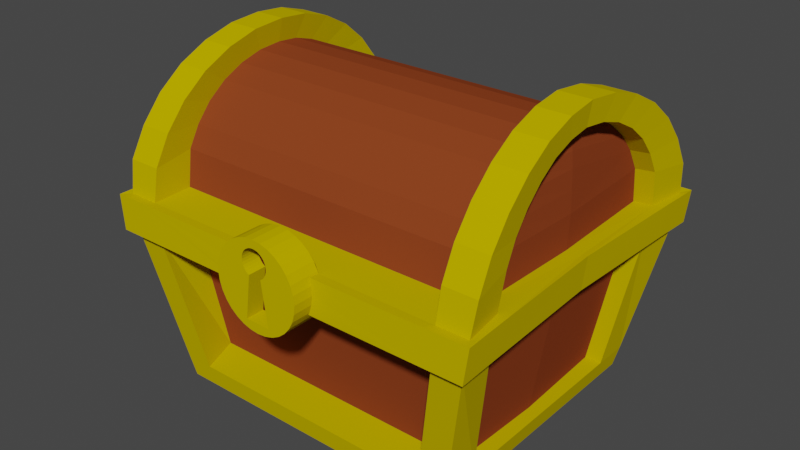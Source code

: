 # Source: Chest.blend  (saved by Blender 2.92.15; exported with 4.5.12 LTS)
import bpy
from mathutils import Matrix  # noqa: F401  (used for matrix-valued properties, if any)

bpy.ops.wm.read_factory_settings(use_empty=True)
scene = bpy.context.scene
scene.name = 'Scene'

# ---- collections
col_collection = bpy.data.collections.new('Collection'); scene.collection.children.link(col_collection)

# ---- images (referenced by path relative to the original .blend; pixels are not part of the script)
import os
ASSET_DIR = os.environ.get("B2B_ASSET_DIR", "")  # directory of the original .blend (textures are referenced by path, not embedded)
HERE = os.path.dirname(os.path.abspath(__file__))  # packed textures are extracted next to this script under _unpacked/

def load_image(name, relpath, width, height, colorspace="sRGB"):
    """Load a texture the original file referenced (path relative to the .blend, or extracted next to this script)."""
    p = next((c for c in (os.path.join(HERE, relpath), os.path.join(ASSET_DIR, relpath)) if relpath and os.path.exists(c)), "")
    if p:
        img = bpy.data.images.load(p, check_existing=True)
        img.name = name
    else:  # same state as the original file: an image datablock whose file is absent (Cycles renders it pink)
        img = bpy.data.images.new(name, width, height)
        img.source = "FILE"
        img.filepath = "//" + (relpath or name)
    img.colorspace_settings.name = colorspace
    return img
img_chest3 = load_image('Chest3', 'Chest3.png', 1024, 1024, 'sRGB')
img_chest2 = load_image('Chest2', 'Chest2.png', 1024, 1024, 'sRGB')
img_chest = load_image('Chest', 'Chest.png', 1024, 1024, 'sRGB')

# ---- materials (node trees are filled in below, after node groups)
mat_main = bpy.data.materials.new('Main')
mat_bonus = bpy.data.materials.new('Bonus')
mat_extrabonus = bpy.data.materials.new('ExtraBonus')

# ---- material node trees
mat_main.use_nodes = True; mat_main.node_tree.nodes.clear()
_N = mat_main.node_tree.nodes; _L = mat_main.node_tree.links
n0 = _N.new('ShaderNodeBsdfPrincipled'); n0.name = 'Principled BSDF'; n0.location = (10, 300)
n0.distribution = 'GGX'
n0.subsurface_method = 'BURLEY'
n0.inputs[0].default_value = (0.2524, 0.05137, 0.01492, 1.0)
n0.inputs[2].default_value = 0.0
n0.inputs[3].default_value = 1.45
n0.inputs[13].default_value = 0.0
n0.inputs[27].default_value = (0.0, 0.0, 0.0, 1.0)
n0.inputs[28].default_value = 1.0
n1 = _N.new('ShaderNodeOutputMaterial'); n1.name = 'Material Output'; n1.location = (300, 300)
n2 = _N.new('ShaderNodeTexImage'); n2.name = 'Image Texture'; n2.location = (630, 272)
n2.image = img_chest3
_L.new(n0.outputs[0], n1.inputs[0])
n1.is_active_output = True
mat_bonus.use_nodes = True; mat_bonus.node_tree.nodes.clear()
_N = mat_bonus.node_tree.nodes; _L = mat_bonus.node_tree.links
n0 = _N.new('ShaderNodeBsdfPrincipled'); n0.name = 'Principled BSDF'; n0.location = (10, 300)
n0.distribution = 'GGX'
n0.subsurface_method = 'BURLEY'
n0.inputs[0].default_value = (0.5778, 0.4372, 0.0, 1.0)
n0.inputs[2].default_value = 0.0
n0.inputs[3].default_value = 1.45
n0.inputs[13].default_value = 0.0
n0.inputs[27].default_value = (0.0, 0.0, 0.0, 1.0)
n0.inputs[28].default_value = 1.0
n1 = _N.new('ShaderNodeOutputMaterial'); n1.name = 'Material Output'; n1.location = (300, 300)
n2 = _N.new('ShaderNodeTexImage'); n2.name = 'Image Texture'; n2.location = (634, 122)
n2.image = img_chest2
_L.new(n0.outputs[0], n1.inputs[0])
n1.is_active_output = True
mat_extrabonus.use_nodes = True; mat_extrabonus.node_tree.nodes.clear()
_N = mat_extrabonus.node_tree.nodes; _L = mat_extrabonus.node_tree.links
n0 = _N.new('ShaderNodeBsdfPrincipled'); n0.name = 'Principled BSDF'; n0.location = (10, 300)
n0.distribution = 'GGX'
n0.subsurface_method = 'BURLEY'
n0.inputs[0].default_value = (0.09667, 0.01811, 0.00402, 1.0)
n0.inputs[2].default_value = 0.0
n0.inputs[3].default_value = 1.45
n0.inputs[13].default_value = 0.0
n0.inputs[27].default_value = (0.0, 0.0, 0.0, 1.0)
n0.inputs[28].default_value = 1.0
n1 = _N.new('ShaderNodeOutputMaterial'); n1.name = 'Material Output'; n1.location = (300, 300)
n2 = _N.new('ShaderNodeTexImage'); n2.name = 'Image Texture'; n2.location = (649, 139)
n2.image = img_chest
n2.projection = 'BOX'
n2.projection_blend = 1.0
_L.new(n0.outputs[0], n1.inputs[0])
n1.is_active_output = True

# ---- world
world_world = bpy.data.worlds.new('World'); scene.world = world_world
world_world.use_nodes = True; world_world.node_tree.nodes.clear()
_N = world_world.node_tree.nodes; _L = world_world.node_tree.links
n0 = _N.new('ShaderNodeOutputWorld'); n0.name = 'World Output'; n0.location = (300, 300)
n1 = _N.new('ShaderNodeBackground'); n1.name = 'Background'; n1.location = (10, 300)
n1.inputs[0].default_value = (0.05088, 0.05088, 0.05088, 1.0)
_L.new(n1.outputs[0], n0.inputs[0])
n0.is_active_output = True
world_world.color = (0.05088, 0.05088, 0.05088)
world_world.use_sun_shadow = False
world_world.sun_shadow_jitter_overblur = 0.0

# ---- meshes
me_cube_002 = bpy.data.meshes.new('Cube.002')
me_cube_002.from_pydata([(0.0, -1.42, 1.258), (0.02217, -1.42, 1.256), (0.04348, -1.42, 1.25), (0.06312, -1.42, 1.239), (0.08034, -1.42, 1.225), (0.09447, -1.42, 1.208), (0.105, -1.42, 1.188), (0.1114, -1.42, 1.167), (0.1136, -1.42, 1.145), (0.1114, -1.42, 1.123), (0.105, -1.42, 1.101), (0.09447, -1.42, 1.082), (0.08034, -1.42, 1.064), (0.06312, -1.42, 1.05), (-0.06312, -1.42, 1.05), (-0.08034, -1.42, 1.064), (-0.09447, -1.42, 1.082), (-0.105, -1.42, 1.101), (-0.1114, -1.42, 1.123), (-0.1136, -1.42, 1.145), (-0.1114, -1.42, 1.167), (-0.105, -1.42, 1.188), (-0.09447, -1.42, 1.208), (-0.08034, -1.42, 1.225), (-0.06312, -1.42, 1.239), (-0.04348, -1.42, 1.25), (-0.02217, -1.42, 1.256), (-0.1024, -1.42, 0.6879), (0.1024, -1.42, 0.6879), (0.0, -1.316, 1.327), (0.0, -1.569, 1.327), (0.07026, -1.316, 1.32), (0.07026, -1.569, 1.32), (0.1378, -1.316, 1.299), (0.1378, -1.569, 1.299), (0.2001, -1.316, 1.266), (0.2001, -1.569, 1.266), (0.2547, -1.316, 1.221), (0.2547, -1.569, 1.221), (0.2995, -1.316, 1.167), (0.2995, -1.569, 1.167), (0.3327, -1.316, 1.104), (0.3327, -1.569, 1.104), (0.3532, -1.569, 1.037), (0.3601, -1.569, 0.9664), (0.3532, -1.569, 0.8962), (0.3327, -1.569, 0.8286), (0.2995, -1.316, 0.7663), (0.2995, -1.569, 0.7663), (0.2547, -1.316, 0.7118), (0.2547, -1.569, 0.7118), (0.2001, -1.316, 0.667), (0.2001, -1.569, 0.667), (0.1378, -1.316, 0.6337), (0.1378, -1.569, 0.6337), (0.07026, -1.316, 0.6132), (0.07026, -1.569, 0.6132), (-1.174e-07, -1.316, 0.6063), (-1.174e-07, -1.569, 0.6063), (-0.07026, -1.316, 0.6132), (-0.07026, -1.569, 0.6132), (-0.1378, -1.316, 0.6337), (-0.1378, -1.569, 0.6337), (-0.2001, -1.316, 0.667), (-0.2001, -1.569, 0.667), (-0.2547, -1.316, 0.7118), (-0.2547, -1.569, 0.7118), (-0.2995, -1.316, 0.7663), (-0.2995, -1.569, 0.7663), (-0.3327, -1.569, 0.8286), (-0.3532, -1.569, 0.8962), (-0.3601, -1.569, 0.9664), (-0.3532, -1.569, 1.037), (-0.3327, -1.316, 1.104), (-0.3327, -1.569, 1.104), (-0.2995, -1.316, 1.167), (-0.2995, -1.569, 1.167), (-0.2547, -1.316, 1.221), (-0.2547, -1.569, 1.221), (-0.2001, -1.316, 1.266), (-0.2001, -1.569, 1.266), (-0.1378, -1.316, 1.299), (-0.1378, -1.569, 1.299), (-0.07026, -1.316, 1.32), (-0.07026, -1.569, 1.32), (0.1024, -1.569, 0.6879), (-0.1024, -1.569, 0.6879), (-0.105, -1.569, 1.188), (-0.09447, -1.569, 1.208), (0.04348, -1.569, 1.25), (0.02217, -1.569, 1.256), (-0.1114, -1.569, 1.167), (0.08034, -1.569, 1.225), (0.06312, -1.569, 1.05), (0.05341, -1.42, 1.045), (0.05341, -1.569, 1.045), (0.09447, -1.569, 1.208), (-0.05341, -1.42, 1.045), (-0.1136, -1.569, 1.145), (-0.04348, -1.569, 1.25), (-0.05341, -1.569, 1.045), (-0.06312, -1.569, 1.05), (0.1114, -1.569, 1.123), (0.08034, -1.569, 1.064), (0.105, -1.569, 1.101), (0.1136, -1.569, 1.145), (-0.08034, -1.569, 1.225), (-0.06312, -1.569, 1.239), (0.0, -1.569, 1.258), (0.1114, -1.569, 1.167), (0.06312, -1.569, 1.239), (0.105, -1.569, 1.188), (-0.105, -1.569, 1.101), (-0.09447, -1.569, 1.082), (-0.1114, -1.569, 1.123), (-0.08034, -1.569, 1.064), (0.09447, -1.569, 1.082), (-0.02217, -1.569, 1.256), (0.0, -1.42, 0.6879), (0.0, -1.569, 0.6879), (0.0, -1.42, 1.045), (-3.22e-08, -1.42, 1.05), (-2.683e-08, -1.42, 1.064), (-2.147e-08, -1.42, 1.082), (-1.073e-08, -1.42, 1.101), (-1.073e-08, -1.42, 1.123), (0.0, -1.42, 1.145), (1.073e-08, -1.42, 1.167), (3.22e-08, -1.42, 1.188), (4.293e-08, -1.42, 1.208), (5.367e-08, -1.42, 1.225), (6.44e-08, -1.42, 1.239), (7.782e-08, -1.42, 1.25), (-4.466e-09, -1.316, 1.299), (-9.889e-09, -1.316, 1.266), (-1.719e-08, -1.316, 1.221), (-2.608e-08, -1.316, 1.167), (-3.622e-08, -1.316, 1.104), (-9.127e-08, -1.316, 0.7663), (-1.002e-07, -1.316, 0.7118), (-1.075e-07, -1.316, 0.667), (-1.129e-07, -1.316, 0.6337), (-1.495, 0.9799, 0.8257), (1.495, 0.9799, 0.8257), (-1.495, -0.9799, 0.8257), (1.495, -0.9799, 0.8257), (-1.528, -0.9805, 1.092), (1.528, -0.9805, 1.092), (-1.543, -0.9239, 1.383), (1.543, -0.9239, 1.383), (-1.536, -0.8315, 1.556), (1.536, -0.8315, 1.556), (-1.529, -0.7071, 1.707), (1.529, -0.7071, 1.707), (-1.519, -0.5556, 1.831), (1.519, -0.5556, 1.831), (-1.506, -0.3827, 1.924), (1.506, -0.3827, 1.924), (-1.496, -0.1951, 1.981), (1.496, -0.1951, 1.981), (-1.485, 9.656e-07, 2.0), (1.485, 9.656e-07, 2.0), (-1.496, 0.1951, 1.981), (1.496, 0.1951, 1.981), (-1.506, 0.3827, 1.924), (1.506, 0.3827, 1.924), (-1.519, 0.5556, 1.831), (1.519, 0.5556, 1.831), (-1.529, 0.7071, 1.707), (1.529, 0.7071, 1.707), (-1.536, 0.8315, 1.556), (1.536, 0.8315, 1.556), (-1.543, 0.9239, 1.383), (1.543, 0.9239, 1.383), (-1.528, 0.9805, 1.092), (1.528, 0.9805, 1.092), (-1.258, -0.8248, -0.5016), (1.306, 0.9805, 0.8331), (-1.258, 0.8248, -0.5016), (1.258, -0.8248, -0.5016), (1.258, 0.8248, -0.5016), (-1.306, 0.9805, 0.8331), (-1.258, -0.001426, -0.5016), (1.258, -0.002945, -0.5016), (1.306, -0.9805, 0.8331), (-1.306, -0.9805, 0.8331), (1.329, -0.9753, 1.088), (-1.329, -0.9753, 1.088), (1.343, -0.9239, 1.383), (-1.343, -0.9239, 1.383), (1.337, -0.8315, 1.556), (-1.337, -0.8315, 1.556), (1.332, -0.7071, 1.707), (-1.332, -0.7071, 1.707), (1.323, -0.5556, 1.831), (-1.323, -0.5556, 1.831), (1.311, -0.3827, 1.924), (-1.311, -0.3827, 1.924), (1.302, -0.1951, 1.981), (-1.302, -0.1951, 1.981), (1.293, 9.656e-07, 2.0), (-1.293, 9.656e-07, 2.0), (1.302, 0.1951, 1.981), (-1.302, 0.1951, 1.981), (1.311, 0.3827, 1.924), (-1.311, 0.3827, 1.924), (1.323, 0.5556, 1.831), (-1.323, 0.5556, 1.831), (1.332, 0.7071, 1.707), (-1.332, 0.7071, 1.707), (1.337, 0.8315, 1.556), (-1.337, 0.8315, 1.556), (1.343, 0.9239, 1.383), (-1.343, 0.9239, 1.383), (1.329, 0.9753, 1.088), (-1.329, 0.9753, 1.088), (1.131, 0.8248, -0.5016), (-1.131, 0.8248, -0.5016), (1.131, -0.002439, -0.5016), (-1.131, -0.001932, -0.5016), (-1.131, -0.8248, -0.5016), (1.131, -0.8248, -0.5016), (1.296, 1.332, 0.8177), (1.538, 1.332, 0.8177), (-1.293, -1.332, 0.8177), (-1.536, -1.332, 0.8177), (-1.312, -1.323, 1.087), (-1.57, -1.323, 1.087), (-1.59, -1.274, 1.346), (1.592, -1.274, 1.346), (1.573, -1.323, 1.087), (-1.314, -1.274, 1.346), (-1.58, -1.147, 1.584), (1.583, -1.147, 1.584), (-1.306, -1.147, 1.584), (-1.571, -0.9753, 1.793), (1.574, -0.9753, 1.793), (-1.298, -0.9753, 1.793), (-1.557, -0.7663, 1.965), (1.56, -0.7663, 1.965), (-1.286, -0.7663, 1.965), (-1.539, -0.5279, 2.092), (1.542, -0.5279, 2.092), (-1.27, -0.5279, 2.092), (-1.525, -0.2691, 2.171), (1.528, -0.2691, 2.171), (-1.258, -0.2691, 2.171), (-1.511, 0.0, 2.197), (1.513, -3.411e-13, 2.197), (-1.246, 0.0, 2.197), (-1.525, 0.2691, 2.171), (1.528, 0.2691, 2.171), (-1.258, 0.2691, 2.171), (-1.539, 0.5279, 2.092), (1.542, 0.5279, 2.092), (-1.27, 0.5279, 2.092), (-1.557, 0.7663, 1.965), (1.56, 0.7663, 1.965), (-1.286, 0.7663, 1.965), (-1.571, 0.9753, 1.793), (1.574, 0.9753, 1.793), (-1.298, 0.9753, 1.793), (-1.58, 1.147, 1.584), (1.583, 1.147, 1.584), (-1.306, 1.147, 1.584), (-1.59, 1.274, 1.346), (1.592, 1.274, 1.346), (-1.314, 1.274, 1.346), (-1.57, 1.323, 1.087), (1.573, 1.323, 1.087), (-1.312, 1.323, 1.087), (-1.022, 1.138, -0.5035), (-1.254, 1.138, -0.5035), (-1.536, 1.332, 0.8177), (-1.293, 1.332, 0.8177), (1.025, -1.138, -0.5016), (1.257, -1.138, -0.5016), (1.309, -1.147, 1.584), (1.317, -1.274, 1.346), (1.314, -1.323, 1.087), (1.538, -1.332, 0.8177), (1.296, -1.332, 0.8177), (-1.254, -1.138, -0.5016), (1.257, 1.138, -0.5035), (1.301, -0.9753, 1.793), (1.289, -0.7663, 1.965), (1.273, -0.5279, 2.092), (1.261, -0.2691, 2.171), (1.248, 3.411e-13, 2.197), (1.261, 0.2691, 2.171), (1.273, 0.5279, 2.092), (1.289, 0.7663, 1.965), (1.301, 0.9753, 1.793), (1.309, 1.147, 1.584), (1.317, 1.274, 1.346), (1.314, 1.323, 1.087), (1.025, 1.138, -0.5035), (-1.022, -1.138, -0.5016), (1.301, -0.00272, -0.3246), (-1.301, -0.001317, -0.3246), (1.301, -0.8471, -0.3246), (-1.301, 0.8471, -0.3246), (-1.301, -0.8471, -0.3246), (1.301, 0.8471, -0.3246), (-1.156, -0.8471, -0.3104), (1.156, -0.8471, -0.3104), (1.156, 0.8471, -0.3104), (-1.156, 0.8471, -0.3104), (1.296, -1.162, -0.3336), (-1.294, 1.162, -0.3353), (-1.294, -1.162, -0.3336), (1.296, 1.162, -0.3353), (-1.057, -1.162, -0.3336), (1.06, -1.162, -0.3336), (1.06, 1.162, -0.3353), (-1.057, 1.162, -0.3353), (-1.37, -0.9805, 1.076), (-1.385, -0.9239, 1.366), (1.385, -0.9239, 1.366), (1.37, -0.9805, 1.076), (-1.378, -0.8315, 1.539), (1.378, -0.8315, 1.539), (-1.371, -0.7071, 1.69), (1.371, -0.7071, 1.69), (-1.36, -0.5556, 1.814), (1.36, -0.5556, 1.814), (-1.347, -0.3827, 1.907), (1.347, -0.3827, 1.907), (-1.336, -0.1951, 1.964), (1.336, -0.1951, 1.964), (-1.368, 9.458e-07, 1.983), (1.368, 9.48e-07, 1.983), (-1.336, 0.1951, 1.964), (1.336, 0.1951, 1.964), (-1.347, 0.3827, 1.907), (1.347, 0.3827, 1.907), (-1.36, 0.5556, 1.814), (1.36, 0.5556, 1.814), (-1.371, 0.7071, 1.69), (1.371, 0.7071, 1.69), (-1.378, 0.8315, 1.539), (1.378, 0.8315, 1.539), (-1.385, 0.9239, 1.366), (1.385, 0.9239, 1.366), (1.37, 0.9805, 1.076), (1.419, -0.0007258, 1.366), (1.405, -0.001059, 1.083), (1.394, -0.0001974, 1.814), (1.405, -0.0003439, 1.69), (-1.405, -0.0005125, 1.083), (-1.374, -0.0006625, 0.8196), (1.374, -0.001369, 0.8196), (-1.339, -0.9799, 0.8106), (1.412, -0.0005226, 1.539), (1.369, -2.174e-05, 1.964), (1.38, -8.895e-05, 1.907), (1.339, -0.9799, 0.8106), (-1.339, 0.9799, 0.8106), (-1.37, 0.9805, 1.076), (-1.162, -0.8471, -0.3274), (1.339, 0.9799, 0.8106), (-1.412, -0.0002525, 1.539), (-1.419, -0.0003511, 1.366), (-1.405, -0.0001661, 1.69), (-1.394, -9.517e-05, 1.814), (-1.38, -4.247e-05, 1.907), (-1.369, -1.001e-05, 1.964), (1.191, -0.00272, -0.3274), (-1.162, 0.8471, -0.3274), (1.162, -0.8471, -0.3274), (-1.191, -0.001317, -0.3274), (1.162, 0.8471, -0.3274), (-1.528, 1.192e-07, 1.092), (-1.495, 0.0, 0.8257), (1.495, 5.96e-08, 0.8257), (1.528, 1.788e-07, 1.092), (1.592, -1.409, 0.8097), (1.582, -1.037, 0.8182), (1.616, -1.037, 1.1), (1.628, -1.4, 1.094), (-1.582, 1.037, 0.8182), (-1.616, 1.037, 1.1), (1.582, 1.037, 0.8182), (1.616, 1.037, 1.1), (-1.616, -1.037, 1.1), (-1.582, -1.037, 0.8182), (1.371, 1.409, 0.8097), (1.592, 1.409, 0.8097), (-1.368, -1.409, 0.8097), (-1.59, -1.409, 0.8097), (-1.388, -1.4, 1.094), (-1.625, -1.4, 1.094), (-1.388, 1.4, 1.094), (-1.625, 1.4, 1.094), (-1.59, 1.409, 0.8097), (-1.368, 1.409, 0.8097), (1.39, -1.4, 1.094), (1.371, -1.409, 0.8097), (1.628, 1.4, 1.094), (1.39, 1.4, 1.094), (-1.576, 6.287e-08, 1.1), (1.543, -1.87e-10, 0.8182), (-1.543, -6.324e-08, 0.8182), (1.576, 1.259e-07, 1.1), (0.3357, -1.4, 1.094), (0.338, -1.316, 1.087), (0.3532, -1.402, 1.037), (0.3601, -1.404, 0.9664), (0.3532, -1.407, 0.8962), (0.3327, -1.409, 0.8286), (0.3226, -1.409, 0.8097), (0.3269, -1.332, 0.8177), (0.3273, -1.316, 0.8184), (-0.3269, -1.332, 0.8177), (-0.3273, -1.316, 0.8184), (-0.3226, -1.409, 0.8097), (-0.3327, -1.409, 0.8286), (-0.3532, -1.407, 0.8962), (-0.3601, -1.404, 0.9664), (-0.3532, -1.402, 1.037), (-0.338, -1.316, 1.087), (-0.3357, -1.4, 1.094), (-3.907e-08, -1.316, 1.087), (-8.279e-08, -1.316, 0.8184)], [], [(0, 1, 90, 108), (1, 2, 89, 90), (2, 3, 110, 89), (3, 4, 92, 110), (4, 5, 96, 92), (5, 6, 111, 96), (6, 7, 109, 111), (7, 8, 105, 109), (8, 9, 102, 105), (9, 10, 104, 102), (10, 11, 116, 104), (11, 12, 103, 116), (12, 13, 93, 103), (120, 97, 27, 118), (97, 14, 101, 100), (14, 15, 115, 101), (15, 16, 113, 115), (16, 17, 112, 113), (17, 18, 114, 112), (18, 19, 98, 114), (19, 20, 91, 98), (20, 21, 87, 91), (21, 22, 88, 87), (22, 23, 106, 88), (23, 24, 107, 106), (24, 25, 99, 107), (25, 26, 117, 99), (26, 0, 108, 117), (13, 94, 95, 93), (28, 85, 95, 94), (118, 119, 85, 28), (29, 30, 32, 31), (31, 32, 34, 33), (33, 34, 36, 35), (35, 36, 38, 37), (37, 38, 40, 39), (39, 40, 42, 41), (47, 48, 50, 49), (49, 50, 52, 51), (51, 52, 54, 53), (53, 54, 56, 55), (55, 56, 58, 57), (57, 58, 60, 59), (59, 60, 62, 61), (61, 62, 64, 63), (63, 64, 66, 65), (65, 66, 68, 67), (73, 74, 76, 75), (75, 76, 78, 77), (77, 78, 80, 79), (79, 80, 82, 81), (100, 66, 64, 86), (81, 82, 84, 83), (83, 84, 30, 29), (141, 53, 55, 57), (60, 86, 64, 62), (86, 27, 97, 100), (121, 14, 97, 120), (122, 15, 14, 121), (123, 16, 15, 122), (124, 17, 16, 123), (125, 18, 17, 124), (126, 19, 18, 125), (127, 20, 19, 126), (128, 21, 20, 127), (129, 22, 21, 128), (130, 23, 22, 129), (131, 24, 23, 130), (132, 25, 24, 131), (0, 26, 25, 132), (2, 132, 131, 3), (3, 131, 130, 4), (4, 130, 129, 5), (5, 129, 128, 6), (6, 128, 127, 7), (7, 127, 126, 8), (8, 126, 125, 9), (9, 125, 124, 10), (10, 124, 123, 11), (11, 123, 122, 12), (12, 122, 121, 13), (13, 121, 120, 94), (27, 86, 119, 118), (94, 120, 118, 28), (1, 0, 132, 2), (85, 119, 58, 56), (58, 119, 86, 60), (52, 85, 56, 54), (50, 95, 85, 52), (48, 93, 95, 50), (46, 103, 93, 48), (45, 116, 103, 46), (44, 104, 116, 45), (43, 102, 104, 44), (42, 105, 102, 43), (40, 109, 105, 42), (38, 111, 109, 40), (36, 96, 111, 38), (34, 92, 96, 36), (68, 66, 100, 101), (34, 32, 110, 92), (32, 30, 89, 110), (89, 30, 108, 90), (108, 30, 99, 117), (30, 84, 107, 99), (84, 82, 106, 107), (82, 80, 88, 106), (80, 78, 87, 88), (78, 76, 91, 87), (76, 74, 98, 91), (74, 72, 114, 98), (72, 71, 112, 114), (71, 70, 113, 112), (70, 69, 115, 113), (69, 68, 101, 115), (61, 141, 57, 59), (83, 29, 133, 81), (29, 31, 33, 133), (81, 133, 134, 79), (133, 33, 35, 134), (79, 134, 135, 77), (134, 35, 37, 135), (77, 135, 136, 75), (135, 37, 39, 136), (75, 136, 137, 73), (136, 39, 41, 137), (67, 138, 139, 65), (138, 47, 49, 139), (65, 139, 140, 63), (139, 49, 51, 140), (63, 140, 141, 61), (140, 51, 53, 141), (189, 191, 234, 231), (147, 149, 229, 230), (185, 187, 226, 224), (166, 164, 253, 256), (192, 190, 277, 284), (301, 142, 273, 309), (148, 146, 227, 228), (186, 184, 281, 279), (191, 193, 237, 234), (300, 145, 280, 308), (177, 214, 295, 222), (163, 165, 254, 251), (194, 192, 284, 285), (215, 181, 274, 270), (299, 302, 359, 370), (155, 153, 323, 325), (218, 183, 179, 221), (144, 146, 316, 352), (170, 172, 342, 340), (298, 303, 371, 367), (164, 162, 250, 253), (152, 154, 324, 322), (303, 143, 360, 371), (163, 161, 331, 333), (193, 195, 240, 237), (143, 175, 344, 360), (300, 298, 367, 369), (160, 162, 332, 330), (216, 180, 183, 218), (196, 194, 285, 286), (171, 169, 339, 341), (221, 179, 276, 275), (301, 299, 370, 368), (153, 151, 321, 323), (168, 170, 340, 338), (150, 152, 322, 320), (161, 159, 329, 331), (302, 144, 352, 359), (158, 160, 330, 328), (169, 167, 337, 339), (161, 163, 251, 248), (304, 220, 221, 305), (195, 197, 243, 240), (306, 216, 217, 307), (178, 217, 219, 182), (217, 216, 218, 219), (307, 217, 271, 315), (215, 214, 177, 181), (162, 160, 247, 250), (184, 186, 187, 185), (182, 219, 220, 176), (219, 218, 221, 220), (198, 196, 286, 287), (213, 212, 214, 215), (306, 177, 222, 314), (211, 210, 212, 213), (197, 199, 246, 243), (209, 208, 210, 211), (305, 221, 275, 313), (207, 206, 208, 209), (159, 161, 248, 245), (205, 204, 206, 207), (200, 198, 287, 288), (203, 202, 204, 205), (146, 372, 400, 384), (201, 200, 202, 203), (304, 185, 224, 312), (199, 198, 200, 201), (160, 158, 244, 247), (197, 196, 198, 199), (199, 201, 249, 246), (195, 194, 196, 197), (217, 178, 272, 271), (193, 192, 194, 195), (202, 200, 288, 289), (191, 190, 192, 193), (176, 220, 297, 282), (189, 188, 190, 191), (157, 159, 245, 242), (187, 186, 188, 189), (145, 300, 369, 356), (151, 149, 318, 321), (201, 203, 252, 249), (147, 145, 356, 319), (166, 168, 338, 336), (142, 301, 368, 357), (148, 150, 320, 317), (159, 157, 327, 329), (174, 142, 357, 358), (172, 174, 358, 342), (156, 158, 328, 326), (167, 165, 335, 337), (149, 147, 319, 318), (164, 166, 336, 334), (146, 148, 317, 316), (175, 173, 343, 344), (279, 230, 229, 278), (278, 229, 233, 277), (277, 233, 236, 284), (284, 236, 239, 285), (285, 239, 242, 286), (286, 242, 245, 287), (287, 245, 248, 288), (288, 248, 251, 289), (289, 251, 254, 290), (290, 254, 257, 291), (291, 257, 260, 292), (292, 260, 263, 293), (293, 263, 266, 294), (294, 266, 269, 295), (226, 227, 391, 390), (269, 175, 383, 398), (315, 271, 272, 309), (313, 275, 276, 308), (310, 282, 297, 312), (311, 283, 296, 314), (270, 295, 399, 392), (265, 267, 270, 268), (262, 264, 267, 265), (259, 261, 264, 262), (256, 258, 261, 259), (253, 255, 258, 256), (250, 252, 255, 253), (247, 249, 252, 250), (244, 246, 249, 247), (241, 243, 246, 244), (238, 240, 243, 241), (235, 237, 240, 238), (232, 234, 237, 235), (228, 231, 234, 232), (227, 226, 231, 228), (157, 155, 325, 327), (165, 167, 257, 254), (190, 188, 278, 277), (150, 148, 228, 232), (187, 189, 231, 226), (168, 166, 256, 259), (149, 151, 233, 229), (213, 215, 270, 267), (225, 224, 388, 389), (188, 186, 279, 278), (167, 169, 260, 257), (214, 212, 294, 295), (268, 174, 172, 265), (152, 150, 232, 235), (211, 213, 267, 264), (223, 311, 314, 222), (170, 168, 259, 262), (151, 153, 236, 233), (212, 210, 293, 294), (302, 176, 282, 310), (169, 171, 263, 260), (209, 211, 264, 261), (210, 208, 292, 293), (154, 152, 235, 238), (143, 303, 311, 223), (172, 170, 262, 265), (207, 209, 261, 258), (153, 155, 239, 236), (143, 223, 387, 382), (171, 173, 266, 263), (208, 206, 291, 292), (205, 207, 258, 255), (156, 154, 238, 241), (180, 216, 296, 283), (303, 180, 283, 311), (206, 204, 290, 291), (155, 157, 242, 239), (173, 175, 269, 266), (203, 205, 255, 252), (204, 202, 289, 290), (158, 156, 241, 244), (144, 302, 310, 225), (225, 310, 312, 224), (281, 313, 308, 280), (274, 315, 309, 273), (220, 304, 312, 297), (184, 305, 313, 281), (216, 306, 314, 296), (181, 307, 315, 274), (177, 306, 307, 181), (185, 304, 305, 184), (182, 299, 301, 178), (183, 298, 300, 179), (180, 303, 298, 183), (176, 302, 299, 182), (179, 300, 308, 276), (178, 301, 309, 272), (315, 314, 296, 271), (306, 314, 315, 307), (271, 296, 216, 217), (304, 312, 313, 305), (297, 275, 313, 312), (221, 275, 297, 220), (359, 352, 350, 370), (371, 360, 351, 367), (347, 348, 339, 337), (348, 353, 341, 339), (354, 355, 335, 333), (351, 346, 319, 356), (344, 346, 351, 360), (345, 353, 321, 318), (367, 351, 356, 369), (366, 330, 332), (328, 330, 366), (355, 347, 337, 335), (346, 345, 318, 319), (343, 345, 346, 344), (341, 353, 345, 343), (323, 321, 353, 348), (325, 323, 348, 347), (327, 325, 347, 355), (329, 327, 355, 354), (370, 350, 357, 368), (350, 349, 358, 357), (352, 316, 349, 350), (316, 317, 362, 349), (362, 361, 340, 342), (317, 320, 361, 362), (361, 363, 338, 340), (320, 322, 363, 361), (363, 364, 336, 338), (322, 324, 364, 363), (364, 365, 334, 336), (324, 326, 365, 364), (331, 354, 333), (331, 329, 354), (365, 366, 332, 334), (326, 328, 366, 365), (358, 349, 362, 342), (173, 171, 341, 343), (162, 164, 334, 332), (165, 163, 333, 335), (154, 156, 326, 324), (375, 147, 378, 403), (372, 146, 316, 349), (223, 222, 386, 387), (373, 142, 357, 350), (144, 373, 350, 352), (222, 274, 395, 386), (174, 372, 349, 358), (375, 346, 319, 147), (281, 280, 376, 397), (351, 356, 145, 374), (360, 351, 374, 143), (273, 142, 380, 394), (175, 344, 346, 375), (295, 270, 215, 214), (230, 279, 396, 379), (274, 222, 177, 181), (377, 378, 379, 376), (388, 390, 391, 389), (399, 398, 387, 386), (393, 392, 395, 394), (376, 379, 396, 397), (380, 381, 393, 394), (383, 382, 387, 398), (384, 385, 389, 391), (402, 385, 384, 400), (380, 402, 400, 381), (401, 382, 383, 403), (377, 401, 403, 378), (392, 399, 386, 395), (145, 374, 401, 377), (268, 270, 392, 393), (295, 269, 398, 399), (373, 144, 385, 402), (374, 143, 382, 401), (274, 273, 394, 395), (144, 225, 389, 385), (280, 145, 377, 376), (372, 174, 381, 400), (142, 373, 402, 380), (147, 230, 379, 378), (175, 375, 403, 383), (227, 146, 384, 391), (174, 268, 393, 381), (405, 41, 42, 43, 406, 404), (43, 44, 407, 406), (44, 45, 408, 407), (45, 46, 409, 408), (46, 48, 47, 412, 411, 410, 409), (413, 414, 67, 68, 69, 416, 415), (69, 70, 417, 416), (70, 71, 418, 417), (71, 72, 419, 418), (72, 74, 73, 420, 421, 419), (420, 73, 137, 422), (422, 137, 41, 405), (138, 67, 414, 423), (47, 138, 423, 412), (415, 388, 224, 413), (281, 397, 410, 411), (420, 226, 390, 421), (396, 279, 405, 404), (405, 279, 186, 187, 226, 420, 422), (414, 413, 224, 185, 184, 281, 411, 412, 423), (409, 410, 397, 396, 404, 406, 407, 408), (421, 390, 388, 415, 416, 417, 418, 419)])
me_cube_002.polygons.foreach_set('material_index', [1, 1, 1, 1, 1, 1, 1, 1, 1, 1, 1, 1, 1, 2, 1, 1, 1, 1, 1, 1, 1, 1, 1, 1, 1, 1, 1, 1, 1, 1, 1, 1, 1, 1, 1, 1, 1, 1, 1, 1, 1, 1, 1, 1, 1, 1, 1, 1, 1, 1, 1, 1, 1, 1, 0, 1, 1, 2, 2, 2, 2, 2, 2, 2, 2, 2, 2, 2, 2, 2, 2, 2, 2, 2, 2, 2, 2, 2, 2, 2, 2, 2, 1, 2, 2, 1, 1, 1, 1, 1, 1, 1, 1, 1, 1, 1, 1, 1, 1, 1, 1, 1, 1, 1, 1, 1, 1, 1, 1, 1, 1, 1, 1, 1, 1, 0, 0, 0, 0, 0, 0, 0, 0, 0, 0, 0, 0, 0, 0, 0, 0, 0, 1, 1, 0, 1, 1, 1, 1, 0, 1, 1, 0, 1, 1, 0, 1, 1, 1, 0, 1, 1, 1, 1, 1, 1, 1, 0, 1, 1, 1, 1, 1, 1, 1, 1, 1, 1, 1, 1, 1, 1, 1, 0, 1, 0, 1, 0, 0, 0, 1, 0, 1, 0, 1, 0, 1, 0, 1, 0, 0, 0, 1, 0, 1, 0, 1, 0, 1, 0, 1, 0, 1, 0, 1, 0, 1, 0, 1, 0, 1, 0, 1, 1, 1, 0, 1, 1, 1, 1, 0, 1, 1, 1, 1, 1, 1, 1, 1, 1, 1, 1, 1, 1, 1, 1, 1, 1, 1, 1, 1, 1, 1, 1, 1, 1, 1, 1, 1, 1, 1, 1, 1, 1, 1, 1, 1, 1, 1, 1, 1, 1, 1, 1, 1, 1, 1, 1, 1, 1, 1, 1, 1, 1, 1, 1, 1, 1, 1, 1, 1, 1, 1, 1, 1, 1, 1, 1, 1, 1, 1, 1, 1, 1, 1, 1, 1, 1, 1, 1, 1, 1, 1, 1, 1, 1, 1, 1, 0, 0, 0, 0, 0, 0, 1, 1, 1, 1, 1, 1, 1, 1, 1, 1, 1, 1, 0, 0, 0, 0, 0, 0, 0, 0, 0, 0, 0, 0, 0, 0, 0, 0, 0, 0, 0, 0, 0, 0, 0, 0, 0, 0, 0, 0, 0, 0, 0, 0, 0, 0, 0, 0, 1, 1, 1, 1, 1, 1, 1, 1, 1, 1, 1, 1, 1, 1, 1, 1, 1, 1, 1, 1, 1, 1, 1, 1, 1, 1, 1, 1, 1, 1, 1, 1, 1, 1, 1, 1, 1, 1, 1, 1, 1, 1, 1, 1, 1, 1, 1, 1, 1, 1, 1, 1, 1, 1, 1, 1, 1, 0, 0, 0, 0, 1, 1, 1, 1, 1, 1, 1, 1])
_uv = me_cube_002.uv_layers.new(name='UVMap')
_uv.uv.foreach_set('vector', [0.8527, 0.2987, 0.8527, 0.2963, 0.8686, 0.2963, 0.8686, 0.2987, 0.8527, 0.2963, 0.8527, 0.294, 0.8686, 0.294, 0.8686, 0.2963, 0.8527, 0.294, 0.8527, 0.2919, 0.8686, 0.2919, 0.8686, 0.294, 0.8527, 0.2919, 0.8527, 0.2901, 0.8686, 0.2901, 0.8686, 0.2919, 0.8686, 0.3072, 0.8686, 0.3053, 0.8845, 0.3053, 0.8845, 0.3072, 0.8686, 0.3053, 0.8686, 0.3031, 0.8845, 0.3031, 0.8845, 0.3053, 0.8686, 0.3031, 0.8686, 0.3008, 0.8845, 0.3008, 0.8845, 0.3031, 0.8686, 0.3008, 0.8686, 0.2984, 0.8845, 0.2984, 0.8845, 0.3008, 0.8686, 0.2984, 0.8686, 0.2961, 0.8845, 0.2961, 0.8845, 0.2984, 0.8686, 0.2961, 0.8686, 0.2939, 0.8845, 0.2939, 0.8845, 0.2961, 0.8686, 0.2939, 0.8686, 0.2918, 0.8845, 0.2918, 0.8845, 0.2939, 0.8686, 0.2918, 0.8686, 0.2901, 0.8845, 0.2901, 0.8845, 0.2918, 0.5125, 0.5787, 0.5144, 0.5787, 0.5144, 0.5957, 0.5125, 0.5957, 0.6911, 0.8807, 0.6965, 0.8807, 0.7015, 0.9169, 0.6911, 0.9169, 0.5125, 0.5957, 0.5136, 0.5957, 0.5136, 0.6122, 0.5125, 0.6122, 0.5136, 0.5957, 0.5155, 0.5957, 0.5155, 0.6122, 0.5136, 0.6122, 0.5314, 0.8678, 0.5314, 0.8696, 0.5155, 0.8696, 0.5155, 0.8678, 0.5314, 0.8696, 0.5314, 0.8716, 0.5155, 0.8716, 0.5155, 0.8696, 0.5314, 0.8716, 0.5314, 0.8738, 0.5155, 0.8738, 0.5155, 0.8716, 0.5314, 0.8738, 0.5314, 0.8762, 0.5155, 0.8762, 0.5155, 0.8738, 0.5314, 0.8762, 0.5314, 0.8786, 0.5155, 0.8786, 0.5155, 0.8762, 0.5314, 0.8786, 0.5314, 0.8809, 0.5155, 0.8809, 0.5155, 0.8786, 0.5314, 0.8809, 0.5314, 0.883, 0.5155, 0.883, 0.5155, 0.8809, 0.5314, 0.883, 0.5314, 0.885, 0.5155, 0.885, 0.5155, 0.883, 0.8527, 0.3072, 0.8527, 0.3054, 0.8686, 0.3054, 0.8686, 0.3072, 0.8527, 0.3054, 0.8527, 0.3033, 0.8686, 0.3033, 0.8686, 0.3054, 0.8527, 0.3033, 0.8527, 0.301, 0.8686, 0.301, 0.8686, 0.3033, 0.8527, 0.301, 0.8527, 0.2987, 0.8686, 0.2987, 0.8686, 0.301, 0.5144, 0.5787, 0.5155, 0.5787, 0.5155, 0.5957, 0.5144, 0.5957, 0.7759, 0.2723, 0.7909, 0.2723, 0.7909, 0.3088, 0.7759, 0.3088, 0.2841, 0.7852, 0.269, 0.7852, 0.269, 0.7748, 0.2841, 0.7748, 0.5039, 0.8762, 0.4769, 0.8762, 0.4769, 0.8687, 0.5039, 0.8687, 0.5039, 0.8687, 0.4769, 0.8687, 0.4769, 0.8614, 0.5039, 0.8614, 0.5039, 0.8614, 0.4769, 0.8614, 0.4769, 0.8546, 0.5039, 0.8546, 0.5039, 0.8546, 0.4769, 0.8546, 0.4769, 0.8486, 0.5039, 0.8486, 0.4495, 0.9035, 0.4222, 0.9035, 0.4222, 0.8979, 0.4495, 0.8979, 0.4495, 0.8979, 0.4222, 0.8979, 0.4222, 0.8914, 0.4495, 0.8914, 0.4495, 0.8548, 0.4222, 0.8548, 0.4222, 0.8486, 0.4495, 0.8486, 0.6796, 0.9135, 0.6525, 0.9135, 0.6525, 0.9077, 0.6795, 0.9077, 0.6795, 0.9077, 0.6525, 0.9077, 0.6525, 0.901, 0.6795, 0.901, 0.6795, 0.901, 0.6525, 0.901, 0.6525, 0.8938, 0.6795, 0.8938, 0.6795, 0.8938, 0.6525, 0.8938, 0.6525, 0.8863, 0.6795, 0.8863, 0.6795, 0.8863, 0.6525, 0.8863, 0.6525, 0.8788, 0.6795, 0.8788, 0.6795, 0.8788, 0.6525, 0.8788, 0.6525, 0.8716, 0.6795, 0.8716, 0.6795, 0.8716, 0.6525, 0.8716, 0.6525, 0.8649, 0.6795, 0.8649, 0.6795, 0.8649, 0.6525, 0.8649, 0.6525, 0.859, 0.6796, 0.859, 0.4769, 0.9035, 0.4495, 0.9035, 0.4495, 0.8973, 0.4769, 0.8973, 0.4769, 0.8607, 0.4495, 0.8607, 0.4495, 0.8542, 0.4769, 0.8542, 0.4769, 0.8542, 0.4495, 0.8542, 0.4495, 0.8486, 0.4769, 0.8486, 0.5039, 0.903, 0.4769, 0.903, 0.4769, 0.8974, 0.5039, 0.8974, 0.5039, 0.8974, 0.4769, 0.8974, 0.4769, 0.8908, 0.5039, 0.8908, 0.5445, 0.8252, 0.5802, 0.8082, 0.5841, 0.8142, 0.581, 0.8238, 0.5039, 0.8908, 0.4769, 0.8908, 0.4769, 0.8837, 0.5039, 0.8837, 0.5039, 0.8837, 0.4769, 0.8837, 0.4769, 0.8762, 0.5039, 0.8762, 0.8678, 0.3416, 0.8678, 0.3556, 0.8657, 0.3487, 0.865, 0.3416, 0.5883, 0.8278, 0.581, 0.8238, 0.5841, 0.8142, 0.5869, 0.8208, 0.7608, 0.2723, 0.7759, 0.2723, 0.7759, 0.3088, 0.7608, 0.3088, 0.6911, 0.8802, 0.6975, 0.8802, 0.6965, 0.8807, 0.6911, 0.8807, 0.6911, 0.8787, 0.6992, 0.8787, 0.6975, 0.8802, 0.6911, 0.8802, 0.6911, 0.877, 0.7007, 0.877, 0.6992, 0.8787, 0.6911, 0.8787, 0.6911, 0.875, 0.7017, 0.875, 0.7007, 0.877, 0.6911, 0.877, 0.6911, 0.8728, 0.7024, 0.8728, 0.7017, 0.875, 0.6911, 0.875, 0.6911, 0.8706, 0.7026, 0.8706, 0.7024, 0.8728, 0.6911, 0.8728, 0.6911, 0.8683, 0.7024, 0.8683, 0.7026, 0.8706, 0.6911, 0.8706, 0.6911, 0.8662, 0.7017, 0.8662, 0.7024, 0.8683, 0.6911, 0.8683, 0.6911, 0.8642, 0.7007, 0.8642, 0.7017, 0.8662, 0.6911, 0.8662, 0.6911, 0.8624, 0.6992, 0.8624, 0.7007, 0.8642, 0.6911, 0.8642, 0.6911, 0.861, 0.6975, 0.861, 0.6992, 0.8624, 0.6911, 0.8624, 0.6911, 0.8599, 0.6955, 0.8599, 0.6975, 0.861, 0.6911, 0.861, 0.6911, 0.859, 0.6933, 0.8593, 0.6955, 0.8599, 0.6911, 0.8599, 0.6867, 0.8599, 0.6911, 0.8599, 0.6911, 0.861, 0.6847, 0.861, 0.6847, 0.861, 0.6911, 0.861, 0.6911, 0.8624, 0.6829, 0.8624, 0.6829, 0.8624, 0.6911, 0.8624, 0.6911, 0.8642, 0.6815, 0.8642, 0.6815, 0.8642, 0.6911, 0.8642, 0.6911, 0.8662, 0.6804, 0.8662, 0.6804, 0.8662, 0.6911, 0.8662, 0.6911, 0.8683, 0.6798, 0.8683, 0.6798, 0.8683, 0.6911, 0.8683, 0.6911, 0.8706, 0.6796, 0.8706, 0.6796, 0.8706, 0.6911, 0.8706, 0.6911, 0.8728, 0.6798, 0.8728, 0.6798, 0.8728, 0.6911, 0.8728, 0.6911, 0.875, 0.6804, 0.875, 0.6804, 0.875, 0.6911, 0.875, 0.6911, 0.877, 0.6815, 0.877, 0.6815, 0.877, 0.6911, 0.877, 0.6911, 0.8787, 0.6829, 0.8787, 0.6829, 0.8787, 0.6911, 0.8787, 0.6911, 0.8802, 0.6847, 0.8802, 0.6847, 0.8802, 0.6911, 0.8802, 0.6911, 0.8807, 0.6857, 0.8807, 0.2841, 0.7956, 0.269, 0.7956, 0.269, 0.7852, 0.2841, 0.7852, 0.6857, 0.8807, 0.6911, 0.8807, 0.6911, 0.9169, 0.6807, 0.9169, 0.6888, 0.8593, 0.6911, 0.859, 0.6911, 0.8599, 0.6867, 0.8599, 0.579, 0.8445, 0.58, 0.8342, 0.5883, 0.835, 0.5869, 0.842, 0.5883, 0.835, 0.58, 0.8342, 0.581, 0.8238, 0.5883, 0.8278, 0.5802, 0.8546, 0.579, 0.8445, 0.5869, 0.842, 0.5841, 0.8487, 0.5751, 0.8597, 0.5434, 0.836, 0.579, 0.8445, 0.5802, 0.8546, 0.5691, 0.8637, 0.5428, 0.837, 0.5434, 0.836, 0.5751, 0.8597, 0.5625, 0.8664, 0.5412, 0.8386, 0.5428, 0.837, 0.5691, 0.8637, 0.5555, 0.8678, 0.5393, 0.8398, 0.5412, 0.8386, 0.5625, 0.8664, 0.5483, 0.8678, 0.5372, 0.8407, 0.5393, 0.8398, 0.5555, 0.8678, 0.5413, 0.8664, 0.535, 0.8411, 0.5372, 0.8407, 0.5483, 0.8678, 0.5347, 0.8637, 0.5328, 0.8411, 0.535, 0.8411, 0.5413, 0.8664, 0.5287, 0.8597, 0.5306, 0.8407, 0.5328, 0.8411, 0.5347, 0.8637, 0.5237, 0.8546, 0.5285, 0.8398, 0.5306, 0.8407, 0.5287, 0.8597, 0.5197, 0.8487, 0.5266, 0.8386, 0.5285, 0.8398, 0.5237, 0.8546, 0.5169, 0.842, 0.525, 0.837, 0.5266, 0.8386, 0.5197, 0.8487, 0.5751, 0.8032, 0.5802, 0.8082, 0.5445, 0.8252, 0.5441, 0.8242, 0.5169, 0.842, 0.5155, 0.835, 0.5237, 0.8351, 0.525, 0.837, 0.5155, 0.835, 0.5155, 0.8278, 0.5229, 0.833, 0.5237, 0.8351, 0.5229, 0.833, 0.5155, 0.8278, 0.5224, 0.8285, 0.5224, 0.8308, 0.5224, 0.8285, 0.5155, 0.8278, 0.5237, 0.8242, 0.5229, 0.8263, 0.5155, 0.8278, 0.5169, 0.8208, 0.525, 0.8223, 0.5237, 0.8242, 0.5169, 0.8208, 0.5197, 0.8142, 0.5266, 0.8207, 0.525, 0.8223, 0.5197, 0.8142, 0.5237, 0.8082, 0.5285, 0.8195, 0.5266, 0.8207, 0.5237, 0.8082, 0.5287, 0.8032, 0.5306, 0.8186, 0.5285, 0.8195, 0.5287, 0.8032, 0.5347, 0.7992, 0.5328, 0.8182, 0.5306, 0.8186, 0.5347, 0.7992, 0.5413, 0.7964, 0.535, 0.8182, 0.5328, 0.8182, 0.5413, 0.7964, 0.5483, 0.795, 0.5372, 0.8186, 0.535, 0.8182, 0.5483, 0.795, 0.5555, 0.795, 0.5393, 0.8195, 0.5372, 0.8186, 0.5555, 0.795, 0.5625, 0.7964, 0.5412, 0.8207, 0.5393, 0.8195, 0.5625, 0.7964, 0.5691, 0.7992, 0.5428, 0.8223, 0.5412, 0.8207, 0.5691, 0.7992, 0.5751, 0.8032, 0.5441, 0.8242, 0.5428, 0.8223, 0.8678, 0.3276, 0.8678, 0.3416, 0.865, 0.3416, 0.8657, 0.3345, 0.3986, 0.89, 0.3979, 0.8829, 0.4007, 0.8829, 0.4007, 0.8969, 0.3979, 0.8829, 0.3986, 0.8758, 0.4007, 0.8689, 0.4007, 0.8829, 0.4007, 0.8969, 0.4007, 0.8829, 0.4041, 0.8829, 0.4041, 0.9032, 0.4007, 0.8829, 0.4007, 0.8689, 0.4041, 0.8626, 0.4041, 0.8829, 0.4041, 0.9032, 0.4041, 0.8829, 0.4086, 0.8829, 0.4086, 0.9087, 0.4041, 0.8829, 0.4041, 0.8626, 0.4086, 0.8571, 0.4086, 0.8829, 0.4086, 0.9087, 0.4086, 0.8829, 0.4141, 0.8829, 0.4141, 0.9133, 0.4086, 0.8829, 0.4086, 0.8571, 0.4141, 0.8525, 0.4141, 0.8829, 0.4141, 0.9133, 0.4141, 0.8829, 0.4205, 0.8829, 0.4205, 0.9167, 0.4141, 0.8829, 0.4141, 0.8525, 0.4205, 0.8491, 0.4205, 0.8829, 0.8812, 0.3112, 0.8812, 0.3416, 0.8757, 0.3416, 0.8757, 0.3157, 0.8812, 0.3416, 0.8812, 0.372, 0.8757, 0.3674, 0.8757, 0.3416, 0.8757, 0.3157, 0.8757, 0.3416, 0.8712, 0.3416, 0.8712, 0.3213, 0.8757, 0.3416, 0.8757, 0.3674, 0.8712, 0.3619, 0.8712, 0.3416, 0.8712, 0.3213, 0.8712, 0.3416, 0.8678, 0.3416, 0.8678, 0.3276, 0.8712, 0.3416, 0.8712, 0.3619, 0.8678, 0.3556, 0.8678, 0.3416, 0.7914, 0.04071, 0.7738, 0.05012, 0.7707, 0.01798, 0.7951, 0.004988, 0.5103, 0.6137, 0.4806, 0.6195, 0.4841, 0.5837, 0.5106, 0.5787, 0.6544, 0.2727, 0.6802, 0.2722, 0.6802, 0.3077, 0.6529, 0.3086, 0.6896, 0.6676, 0.6803, 0.6852, 0.663, 0.6704, 0.6759, 0.6461, 0.3349, 0.7856, 0.3503, 0.7982, 0.3473, 0.8304, 0.326, 0.8129, 0.634, 0.3728, 0.5155, 0.3593, 0.5161, 0.3233, 0.6351, 0.3406, 0.7352, 0.8183, 0.7648, 0.8241, 0.7651, 0.859, 0.7387, 0.8541, 0.6256, 0.3086, 0.5999, 0.3081, 0.5983, 0.2722, 0.6256, 0.2731, 0.7738, 0.05012, 0.7584, 0.0628, 0.7494, 0.03546, 0.7707, 0.01798, 0.6897, 0.04966, 0.5712, 0.036, 0.5718, 0.0, 0.6907, 0.01745, 0.5726, 0.2728, 0.5983, 0.2722, 0.5983, 0.3077, 0.5711, 0.3086, 0.42, 0.7336, 0.4257, 0.7527, 0.4084, 0.7675, 0.4005, 0.7411, 0.3222, 0.7701, 0.3349, 0.7856, 0.326, 0.8129, 0.3085, 0.7916, 0.6529, 0.3086, 0.6271, 0.3081, 0.6256, 0.2722, 0.6529, 0.2731, 0.9666, 0.8952, 0.9666, 0.981, 0.9525, 0.981, 0.9554, 0.8952, 0.2805, 0.9312, 0.2817, 0.9475, 0.2647, 0.9475, 0.2635, 0.9312, 0.4003, 0.3362, 0.4004, 0.3233, 0.4838, 0.3233, 0.4838, 0.3362, 0.8372, 0.3173, 0.8371, 0.2901, 0.8527, 0.2936, 0.8527, 0.3207, 0.7034, 0.9107, 0.7026, 0.892, 0.7195, 0.8901, 0.7202, 0.9089, 0.2696, 0.6164, 0.2696, 0.5301, 0.2837, 0.5301, 0.2808, 0.6164, 0.6803, 0.6852, 0.6746, 0.7043, 0.6551, 0.6968, 0.663, 0.6704, 0.09238, 0.8152, 0.09132, 0.8315, 0.07426, 0.8315, 0.07536, 0.8152, 0.9634, 0.2113, 0.9634, 0.3299, 0.948, 0.3257, 0.9495, 0.2086, 0.278, 0.8505, 0.2769, 0.8715, 0.2642, 0.8715, 0.2608, 0.8505, 0.7584, 0.0628, 0.7457, 0.07824, 0.7319, 0.05676, 0.7494, 0.03546, 0.8215, 0.3173, 0.8214, 0.2901, 0.8371, 0.2936, 0.8371, 0.3207, 0.2696, 0.7022, 0.2696, 0.6164, 0.2808, 0.6164, 0.2837, 0.7022, 0.08775, 0.8913, 0.08887, 0.9122, 0.07171, 0.9122, 0.07513, 0.8913, 0.3164, 0.3362, 0.3164, 0.3233, 0.4004, 0.3233, 0.4003, 0.3362, 0.3127, 0.7525, 0.3222, 0.7701, 0.3085, 0.7916, 0.2954, 0.7673, 0.7217, 0.8756, 0.7224, 0.859, 0.7393, 0.8609, 0.7386, 0.8774, 0.4838, 0.3362, 0.4838, 0.3233, 0.5155, 0.3235, 0.5155, 0.347, 0.9666, 0.8091, 0.9666, 0.8952, 0.9554, 0.8952, 0.9525, 0.8091, 0.09384, 0.9185, 0.09313, 0.9023, 0.1101, 0.9004, 0.1109, 0.9167, 0.7041, 0.9273, 0.7034, 0.9107, 0.7202, 0.9089, 0.721, 0.9255, 0.3777, 0.8646, 0.3784, 0.8483, 0.3954, 0.8502, 0.3947, 0.8664, 0.2769, 0.8715, 0.278, 0.8925, 0.2608, 0.8925, 0.2642, 0.8715, 0.3615, 0.851, 0.3615, 0.9698, 0.3461, 0.9656, 0.3476, 0.8483, 0.08887, 0.8703, 0.08775, 0.8913, 0.07513, 0.8913, 0.07171, 0.8703, 0.2817, 0.7956, 0.2805, 0.8118, 0.2635, 0.8118, 0.2647, 0.7956, 0.4181, 0.7137, 0.42, 0.7336, 0.4005, 0.7411, 0.3979, 0.7137, 1.0, 0.845, 0.9805, 0.8425, 0.9805, 0.6124, 1.0, 0.6098, 0.7457, 0.07824, 0.7362, 0.09586, 0.7188, 0.08107, 0.7319, 0.05676, 0.1119, 0.8507, 0.09238, 0.8482, 0.09238, 0.6177, 0.1119, 0.6152, 0.3164, 0.5787, 0.3164, 0.5659, 0.4003, 0.5659, 0.4002, 0.5787, 0.3164, 0.5659, 0.3164, 0.3362, 0.4003, 0.3362, 0.4003, 0.5659, 0.7205, 0.3056, 0.7004, 0.3068, 0.7029, 0.2738, 0.7205, 0.2722, 0.9288, 0.6045, 0.9288, 0.3347, 0.9547, 0.337, 0.9547, 0.6021, 0.6746, 0.7043, 0.6727, 0.7242, 0.6525, 0.7242, 0.6551, 0.6968, 0.9267, 0.6122, 0.9525, 0.6098, 0.9525, 0.8798, 0.9267, 0.8774, 0.4002, 0.5787, 0.4003, 0.5659, 0.4838, 0.5659, 0.4838, 0.5787, 0.4003, 0.5659, 0.4003, 0.3362, 0.4838, 0.3362, 0.4838, 0.5659, 0.3069, 0.7334, 0.3127, 0.7525, 0.2954, 0.7673, 0.2874, 0.7409, 0.8006, 0.3233, 0.8006, 0.6114, 0.7689, 0.6098, 0.7689, 0.3248, 0.2608, 0.7956, 0.2608, 0.9143, 0.2243, 0.917, 0.228, 0.7974, 0.8191, 0.324, 0.8191, 0.6107, 0.8006, 0.6114, 0.8006, 0.3233, 0.7362, 0.09586, 0.7304, 0.115, 0.7108, 0.1074, 0.7188, 0.08107, 0.8354, 0.3246, 0.8354, 0.6101, 0.8191, 0.6107, 0.8191, 0.324, 0.7407, 0.3056, 0.7205, 0.3068, 0.723, 0.2738, 0.7407, 0.2722, 0.135, 0.6147, 0.135, 0.332, 0.1513, 0.3305, 0.1513, 0.6152, 0.42, 0.6938, 0.4181, 0.7137, 0.3979, 0.7137, 0.4005, 0.6862, 0.1165, 0.6138, 0.1165, 0.3336, 0.135, 0.332, 0.135, 0.6147, 0.3049, 0.7135, 0.3069, 0.7334, 0.2874, 0.7409, 0.2846, 0.7135, 0.09645, 0.6131, 0.09645, 0.3347, 0.1165, 0.3336, 0.1165, 0.6138, 0.04263, 0.3206, 0.1423, 0.3206, 0.1423, 0.3255, 0.03686, 0.3296, 0.07558, 0.6122, 0.07558, 0.3358, 0.09645, 0.3347, 0.09645, 0.6131, 0.6248, 0.795, 0.6248, 0.9138, 0.5883, 0.9166, 0.592, 0.7971, 0.05471, 0.6131, 0.05471, 0.3347, 0.07558, 0.3358, 0.07558, 0.6122, 0.6727, 0.7242, 0.6746, 0.7441, 0.6551, 0.7516, 0.6525, 0.7242, 0.03466, 0.6138, 0.03466, 0.3336, 0.05471, 0.3347, 0.05471, 0.6131, 0.7304, 0.115, 0.7283, 0.1349, 0.708, 0.1349, 0.7108, 0.1074, 0.01619, 0.6147, 0.01619, 0.332, 0.03466, 0.3336, 0.03466, 0.6138, 0.3164, 0.5659, 0.3164, 0.5787, 0.2846, 0.5783, 0.2846, 0.5548, 5.96e-08, 0.6152, 0.0, 0.3305, 0.01619, 0.332, 0.01619, 0.6147, 0.3069, 0.6937, 0.3049, 0.7135, 0.2846, 0.7135, 0.2874, 0.6861, 0.8714, 0.2894, 0.8714, 0.0006397, 0.8873, 0.00125, 0.8873, 0.2888, 0.4838, 0.5787, 0.4838, 0.5659, 0.5155, 0.5548, 0.5155, 0.5783, 0.853, 0.2901, 0.853, 0.0, 0.8714, 0.0006397, 0.8714, 0.2894, 0.4257, 0.6746, 0.42, 0.6938, 0.4005, 0.6862, 0.4084, 0.6598, 0.8214, 0.2886, 0.8214, 0.001515, 0.853, 0.0, 0.853, 0.2901, 0.377, 0.8483, 0.377, 0.9671, 0.363, 0.9698, 0.3615, 0.8525, 0.09313, 0.9023, 0.09238, 0.8837, 0.1093, 0.8818, 0.1101, 0.9004, 0.7283, 0.1349, 0.7304, 0.1547, 0.7108, 0.1623, 0.708, 0.1349, 0.7393, 0.8897, 0.7395, 0.8624, 0.755, 0.859, 0.755, 0.8861, 0.09133, 0.9509, 0.09238, 0.9672, 0.07536, 0.9672, 0.07426, 0.9509, 0.06377, 0.8152, 0.06377, 0.9338, 0.04981, 0.9365, 0.04833, 0.8194, 0.377, 0.8832, 0.3777, 0.8646, 0.3947, 0.8664, 0.3939, 0.885, 0.278, 0.8925, 0.2791, 0.9126, 0.262, 0.9126, 0.2608, 0.8925, 0.7909, 0.3088, 0.7911, 0.2816, 0.8066, 0.2782, 0.8066, 0.3053, 0.7026, 0.892, 0.7042, 0.8608, 0.721, 0.859, 0.7195, 0.8901, 0.08993, 0.8501, 0.08887, 0.8703, 0.07171, 0.8703, 0.07281, 0.8501, 0.2805, 0.8118, 0.2791, 0.8304, 0.262, 0.8304, 0.2635, 0.8118, 0.09238, 0.8837, 0.09395, 0.8525, 0.1109, 0.8507, 0.1093, 0.8818, 0.08993, 0.9324, 0.09133, 0.9509, 0.07426, 0.9509, 0.07281, 0.9324, 0.3785, 0.9144, 0.377, 0.8832, 0.3939, 0.885, 0.3954, 0.9161, 0.7225, 0.9255, 0.721, 0.8944, 0.7378, 0.8962, 0.7393, 0.9273, 0.1457, 0.8997, 0.1175, 0.9003, 0.1148, 0.8722, 0.1449, 0.8717, 0.1449, 0.8717, 0.1148, 0.8722, 0.1154, 0.8466, 0.1453, 0.8461, 0.1453, 0.8461, 0.1154, 0.8466, 0.1159, 0.8244, 0.1457, 0.8238, 0.1221, 0.6152, 0.1513, 0.6152, 0.1491, 0.6375, 0.1201, 0.6375, 0.1201, 0.6375, 0.1491, 0.6375, 0.1466, 0.663, 0.1179, 0.663, 0.1179, 0.663, 0.1466, 0.663, 0.1448, 0.6906, 0.1163, 0.6906, 0.1163, 0.6906, 0.1448, 0.6906, 0.1432, 0.7194, 0.1148, 0.7194, 0.1148, 0.7194, 0.1432, 0.7194, 0.1448, 0.7482, 0.1163, 0.7482, 0.1163, 0.7482, 0.1448, 0.7482, 0.1466, 0.7759, 0.1179, 0.7759, 0.1179, 0.7759, 0.1466, 0.7759, 0.1491, 0.8014, 0.1201, 0.8014, 0.1201, 0.8014, 0.1491, 0.8014, 0.1513, 0.8238, 0.1221, 0.8238, 0.3461, 0.9254, 0.3166, 0.9248, 0.316, 0.9022, 0.3457, 0.9027, 0.3457, 0.9027, 0.316, 0.9022, 0.3155, 0.8763, 0.3453, 0.8769, 0.3453, 0.8769, 0.3155, 0.8763, 0.3181, 0.8483, 0.3461, 0.8488, 0.007792, 0.2986, 0.007792, 0.3249, 3.987e-07, 0.3305, 4.092e-07, 0.3063, 0.2768, 0.00561, 0.242, 0.0102, 0.2477, 0.001245, 0.2846, 1.838e-05, 0.8377, 0.8289, 0.8377, 0.8114, 0.8609, 0.8163, 0.8613, 0.8339, 0.02471, 0.8328, 0.02478, 0.8152, 0.0479, 0.8201, 0.04833, 0.8377, 0.02416, 0.9355, 0.02373, 0.9531, 0.0006211, 0.958, 0.000542, 0.9404, 0.6505, 0.9317, 0.6501, 0.9494, 0.6269, 0.9542, 0.6268, 0.9367, 0.2768, 0.2986, 0.2768, 0.03188, 0.2846, 0.02418, 0.2846, 0.3063, 0.8946, 0.8939, 0.9244, 0.8933, 0.9253, 0.9214, 0.8972, 0.9219, 0.8952, 0.868, 0.9248, 0.8675, 0.9244, 0.8933, 0.8946, 0.8939, 0.8957, 0.8454, 0.9253, 0.8448, 0.9248, 0.8675, 0.8952, 0.868, 0.9804, 0.02239, 0.9514, 0.02239, 0.952, 1.848e-06, 0.9812, 0.0, 0.9789, 0.04792, 0.9502, 0.04792, 0.9514, 0.02239, 0.9804, 0.02239, 0.9777, 0.07561, 0.9492, 0.07561, 0.9502, 0.04792, 0.9789, 0.04792, 0.9763, 0.1044, 0.948, 0.1044, 0.9492, 0.07561, 0.9777, 0.07561, 0.9777, 0.1332, 0.9492, 0.1332, 0.948, 0.1044, 0.9763, 0.1044, 0.9789, 0.1608, 0.9502, 0.1608, 0.9492, 0.1332, 0.9777, 0.1332, 0.9804, 0.1863, 0.9514, 0.1863, 0.9502, 0.1608, 0.9789, 0.1608, 0.9812, 0.2086, 0.952, 0.2086, 0.9514, 0.1863, 0.9804, 0.1863, 0.2851, 0.902, 0.3151, 0.9025, 0.3155, 0.9248, 0.2857, 0.9242, 0.2846, 0.8764, 0.3147, 0.8769, 0.3151, 0.9025, 0.2851, 0.902, 0.2873, 0.8483, 0.3155, 0.8489, 0.3147, 0.8769, 0.2846, 0.8764, 0.2791, 0.9126, 0.2805, 0.9312, 0.2635, 0.9312, 0.262, 0.9126, 0.4257, 0.7527, 0.4351, 0.7703, 0.4213, 0.7918, 0.4084, 0.7675, 0.3503, 0.7982, 0.368, 0.8076, 0.3716, 0.8433, 0.3473, 0.8304, 0.7176, 0.8089, 0.7352, 0.8183, 0.7387, 0.8541, 0.7145, 0.8411, 0.8214, 0.03547, 0.7914, 0.04071, 0.7951, 0.004988, 0.8214, 0.0, 0.7022, 0.6521, 0.6896, 0.6676, 0.6759, 0.6461, 0.6933, 0.6248, 0.4806, 0.6195, 0.4631, 0.6289, 0.4599, 0.5967, 0.4841, 0.5837, 0.7914, 0.229, 0.8214, 0.2343, 0.8214, 0.2697, 0.7951, 0.2647, 0.5632, 0.3178, 0.5632, 0.2932, 0.5711, 0.3008, 0.5711, 0.3233, 0.368, 0.8076, 0.3979, 0.8129, 0.3979, 0.8483, 0.3716, 0.8433, 0.4351, 0.7703, 0.4477, 0.7858, 0.4387, 0.8131, 0.4213, 0.7918, 0.3979, 0.6142, 0.368, 0.6194, 0.3716, 0.5837, 0.3979, 0.5787, 0.7651, 0.5893, 0.7648, 0.6243, 0.7352, 0.63, 0.7387, 0.5943, 0.7022, 0.7962, 0.7176, 0.8089, 0.7145, 0.8411, 0.6933, 0.8236, 0.7738, 0.2196, 0.7914, 0.229, 0.7951, 0.2647, 0.7707, 0.2517, 0.6505, 0.8115, 0.6505, 0.9317, 0.6268, 0.9367, 0.6263, 0.8166, 0.7176, 0.6394, 0.7022, 0.6521, 0.6933, 0.6248, 0.7145, 0.6073, 0.4631, 0.6289, 0.4477, 0.6416, 0.4387, 0.6142, 0.4599, 0.5967, 0.368, 0.6194, 0.3503, 0.6288, 0.3473, 0.5967, 0.3716, 0.5837, 0.6341, 0.5459, 0.6524, 0.5436, 0.6525, 0.5756, 0.6351, 0.5781, 0.4477, 0.7858, 0.4631, 0.7984, 0.4599, 0.8306, 0.4387, 0.8131, 0.7584, 0.2069, 0.7738, 0.2196, 0.7707, 0.2517, 0.7494, 0.2343, 0.3503, 0.6288, 0.3349, 0.6415, 0.326, 0.6142, 0.3473, 0.5967, 0.6896, 0.7808, 0.7022, 0.7962, 0.6933, 0.8236, 0.6759, 0.8023, 0.5711, 0.2362, 0.6895, 0.2227, 0.6906, 0.255, 0.5716, 0.2722, 0.7352, 0.63, 0.7176, 0.6394, 0.7145, 0.6073, 0.7387, 0.5943, 0.7457, 0.1915, 0.7584, 0.2069, 0.7494, 0.2343, 0.7319, 0.213, 0.4477, 0.6416, 0.4351, 0.657, 0.4213, 0.6355, 0.4387, 0.6142, 0.3282, 0.009836, 0.2924, 0.005502, 0.2846, 0.0, 0.3225, 0.001037, 0.4631, 0.7984, 0.4806, 0.8079, 0.4841, 0.8436, 0.4599, 0.8306, 0.3349, 0.6415, 0.3222, 0.6569, 0.3085, 0.6355, 0.326, 0.6142, 0.7362, 0.1739, 0.7457, 0.1915, 0.7319, 0.213, 0.7188, 0.1887, 0.6803, 0.7632, 0.6896, 0.7808, 0.6759, 0.8023, 0.663, 0.778, 0.3164, 0.3233, 0.3164, 0.3362, 0.2846, 0.347, 0.2846, 0.3235, 0.6895, 0.2227, 0.7078, 0.2205, 0.708, 0.2524, 0.6906, 0.255, 0.3222, 0.6569, 0.3127, 0.6745, 0.2954, 0.6598, 0.3085, 0.6355, 0.4351, 0.657, 0.4257, 0.6746, 0.4084, 0.6598, 0.4213, 0.6355, 0.4806, 0.8079, 0.5103, 0.8136, 0.5106, 0.8486, 0.4841, 0.8436, 0.7304, 0.1547, 0.7362, 0.1739, 0.7188, 0.1887, 0.7108, 0.1623, 0.3127, 0.6745, 0.3069, 0.6937, 0.2874, 0.6861, 0.2954, 0.6598, 0.6746, 0.7441, 0.6803, 0.7632, 0.663, 0.778, 0.6551, 0.7516, 0.5157, 0.5596, 0.6341, 0.5459, 0.6351, 0.5781, 0.5163, 0.5956, 0.02416, 0.8152, 0.02416, 0.9355, 0.000542, 0.9404, 0.0, 0.8203, 0.02416, 0.9529, 0.02471, 0.8328, 0.04833, 0.8377, 0.04833, 0.958, 0.8371, 0.949, 0.8377, 0.8289, 0.8613, 0.8339, 0.8613, 0.9541, 0.6802, 0.2722, 0.7004, 0.2735, 0.7004, 0.3069, 0.6827, 0.3052, 0.2243, 0.7983, 0.2243, 0.917, 0.1915, 0.915, 0.1878, 0.7956, 0.7407, 0.2723, 0.7608, 0.2734, 0.7608, 0.3068, 0.7431, 0.3053, 0.1878, 0.7983, 0.1878, 0.9171, 0.155, 0.9152, 0.1513, 0.7956, 0.7689, 0.5893, 0.6525, 0.5741, 0.6525, 0.3386, 0.7689, 0.3233, 0.2679, 0.5961, 0.1513, 0.5809, 0.1513, 0.3457, 0.2679, 0.3305, 0.6524, 0.4595, 0.6341, 0.4595, 0.634, 0.3728, 0.6523, 0.3751, 0.7079, 0.1359, 0.6896, 0.1359, 0.6897, 0.04966, 0.708, 0.05196, 0.7078, 0.2205, 0.6895, 0.2227, 0.6896, 0.1359, 0.7079, 0.1359, 0.6524, 0.5436, 0.6341, 0.5459, 0.6341, 0.4595, 0.6524, 0.4595, 0.708, 0.05196, 0.6897, 0.04966, 0.6907, 0.01745, 0.708, 0.01999, 0.6523, 0.3751, 0.634, 0.3728, 0.6351, 0.3406, 0.6525, 0.3431, 0.6505, 0.5956, 0.6505, 0.8115, 0.6333, 0.808, 0.6333, 0.5991, 0.8971, 0.6098, 0.865, 0.6001, 0.865, 0.385, 0.8971, 0.3748, 0.8971, 0.5934, 0.8971, 0.3856, 0.9288, 0.3748, 0.9288, 0.6045, 0.9267, 0.8448, 0.8946, 0.8346, 0.8946, 0.6196, 0.9267, 0.6098, 0.9812, 0.212, 0.9812, 0.003509, 0.9984, 0.0, 0.9984, 0.2155, 0.948, 0.2297, 0.9162, 0.2189, 0.9162, 0.01106, 0.948, 0.0, 0.269, 0.782, 0.1524, 0.7956, 0.1513, 0.6959, 0.2689, 0.696, 0.6333, 0.7815, 0.5167, 0.795, 0.5155, 0.6952, 0.6332, 0.695, 0.01701, 0.7152, 0.02962, 0.7152, 0.02982, 0.7873, 0.01721, 0.7719, 0.02962, 0.7152, 0.04501, 0.7151, 0.04521, 0.8, 0.02982, 0.7873, 0.001951, 0.7152, 0.007683, 0.7152, 0.00788, 0.7542, 0.002146, 0.7351, 0.9794, 0.7093, 0.9525, 0.7093, 0.9534, 0.6098, 0.9805, 0.6099, 0.9534, 0.8091, 0.9525, 0.7093, 0.9794, 0.7093, 0.9805, 0.809, 0.06258, 0.7151, 0.04501, 0.7151, 0.04521, 0.6304, 0.06278, 0.6209, 0.6332, 0.695, 0.5155, 0.6952, 0.5167, 0.5956, 0.6333, 0.6091, 0.7709, 0.7114, 0.7689, 0.7114, 0.7711, 0.6915, 0.7711, 0.7313, 0.7689, 0.7114, 0.7709, 0.7114, 0.007683, 0.7152, 0.01701, 0.7152, 0.01721, 0.7719, 0.00788, 0.7542, 0.09147, 0.7151, 0.06258, 0.7151, 0.06278, 0.6209, 0.09238, 0.6152, 0.06278, 0.8095, 0.06258, 0.7151, 0.09147, 0.7151, 0.09238, 0.8152, 0.04521, 0.8, 0.04501, 0.7151, 0.06258, 0.7151, 0.06278, 0.8095, 0.02982, 0.6431, 0.04521, 0.6304, 0.04501, 0.7151, 0.02962, 0.7152, 0.01721, 0.6585, 0.02982, 0.6431, 0.02962, 0.7152, 0.01701, 0.7152, 0.00788, 0.6762, 0.01721, 0.6585, 0.01701, 0.7152, 0.007683, 0.7152, 0.002146, 0.6953, 0.00788, 0.6762, 0.007683, 0.7152, 0.001951, 0.7152, 0.2689, 0.696, 0.1513, 0.6959, 0.1524, 0.5961, 0.269, 0.6096, 0.9815, 0.4344, 0.9547, 0.4344, 0.9556, 0.3347, 0.9826, 0.3347, 0.9826, 0.5339, 0.9556, 0.534, 0.9547, 0.4344, 0.9815, 0.4344, 0.8613, 0.8114, 0.8317, 0.8056, 0.8315, 0.7114, 0.8604, 0.7114, 0.8315, 0.7114, 0.814, 0.7114, 0.8141, 0.6266, 0.8317, 0.6171, 0.8317, 0.8056, 0.8141, 0.7962, 0.814, 0.7114, 0.8315, 0.7114, 0.814, 0.7114, 0.7986, 0.7114, 0.7987, 0.6392, 0.8141, 0.6266, 0.8141, 0.7962, 0.7987, 0.7835, 0.7986, 0.7114, 0.814, 0.7114, 0.7986, 0.7114, 0.786, 0.7114, 0.7861, 0.6547, 0.7987, 0.6392, 0.7987, 0.7835, 0.7861, 0.7681, 0.786, 0.7114, 0.7986, 0.7114, 0.786, 0.7114, 0.7766, 0.7114, 0.7768, 0.6723, 0.7861, 0.6547, 0.7861, 0.7681, 0.7768, 0.7504, 0.7766, 0.7114, 0.786, 0.7114, 0.0, 0.7152, 0.001951, 0.7152, 0.002146, 0.7351, 0.0, 0.7152, 0.002146, 0.6953, 0.001951, 0.7152, 0.7766, 0.7114, 0.7709, 0.7114, 0.7711, 0.6915, 0.7768, 0.6723, 0.7768, 0.7504, 0.7711, 0.7313, 0.7709, 0.7114, 0.7766, 0.7114, 0.8613, 0.6114, 0.8604, 0.7114, 0.8315, 0.7114, 0.8317, 0.6171, 0.721, 0.8944, 0.7217, 0.8756, 0.7386, 0.8774, 0.7378, 0.8962, 0.08887, 0.9122, 0.08993, 0.9324, 0.07281, 0.9324, 0.07171, 0.9122, 0.2791, 0.8304, 0.278, 0.8505, 0.2608, 0.8505, 0.262, 0.8304, 0.09132, 0.8315, 0.08993, 0.8501, 0.07281, 0.8501, 0.07426, 0.8315, 0.1423, 0.01019, 0.04263, 0.01018, 0.03686, 0.001231, 0.1423, 0.005292, 0.1423, 0.3206, 0.04263, 0.3206, 0.04263, 0.3045, 0.1423, 0.3081, 0.2924, 0.005502, 0.2924, 0.03014, 0.2846, 0.02251, 0.2846, 0.0, 0.4278, 0.3138, 0.3282, 0.3138, 0.3283, 0.2979, 0.4279, 0.3014, 0.5274, 0.3138, 0.4278, 0.3138, 0.4279, 0.3014, 0.5274, 0.2979, 0.2924, 0.03014, 0.2924, 0.2932, 0.2846, 0.3008, 0.2846, 0.02251, 0.242, 0.3206, 0.1423, 0.3206, 0.1423, 0.3081, 0.242, 0.3045, 0.1423, 0.01019, 0.1422, 0.02263, 0.04263, 0.02612, 0.04263, 0.01018, 0.5632, 0.03014, 0.5632, 0.005503, 0.5711, 1.371e-06, 0.5711, 0.02251, 0.2802, 0.4304, 0.2837, 0.5301, 0.2679, 0.5301, 0.2679, 0.4303, 0.2837, 0.3305, 0.2802, 0.4304, 0.2679, 0.4303, 0.2679, 0.3305, 0.2924, 0.3178, 0.3282, 0.3138, 0.3225, 0.3226, 0.2846, 0.3233, 0.242, 0.0102, 0.242, 0.02613, 0.1422, 0.02263, 0.1423, 0.01019, 0.2768, 0.03188, 0.2768, 0.2986, 0.2414, 0.3004, 0.2414, 0.03037, 0.007792, 0.005593, 0.007791, 0.03186, 0.0, 0.02417, 5.421e-07, 0.0, 0.2924, 0.2932, 0.2924, 0.03014, 0.3282, 0.02911, 0.3282, 0.2945, 0.8938, 0.6477, 0.865, 0.6476, 0.8655, 0.6108, 0.8946, 0.6098, 0.8267, 0.8376, 0.7978, 0.8356, 0.7978, 0.8114, 0.8267, 0.8151, 0.8873, 0.02415, 0.8873, 0.0, 0.9162, 0.003647, 0.9162, 0.02614, 0.8873, 0.3303, 0.8873, 0.3062, 0.9162, 0.3042, 0.9162, 0.3267, 0.7978, 0.9404, 0.7689, 0.944, 0.7689, 0.9199, 0.7978, 0.9179, 0.8642, 0.3612, 0.8354, 0.3612, 0.8359, 0.3243, 0.865, 0.3233, 0.865, 0.8585, 0.8938, 0.8584, 0.8946, 0.8963, 0.8655, 0.8953, 0.8354, 0.572, 0.8642, 0.5719, 0.865, 0.6098, 0.8359, 0.6089, 0.8644, 0.4666, 0.8642, 0.5719, 0.8354, 0.572, 0.8356, 0.4666, 0.8642, 0.3612, 0.8644, 0.4666, 0.8356, 0.4666, 0.8354, 0.3612, 0.894, 0.7531, 0.8938, 0.8584, 0.865, 0.8585, 0.8652, 0.7531, 0.8938, 0.6477, 0.894, 0.7531, 0.8652, 0.7531, 0.865, 0.6476, 0.8873, 0.3062, 0.8873, 0.02415, 0.9162, 0.02614, 0.9162, 0.3042, 0.5274, 0.009837, 0.4278, 0.009836, 0.4278, 0.005007, 0.5332, 0.001038, 0.2768, 0.3249, 0.2768, 0.2986, 0.2846, 0.3063, 0.2846, 0.3305, 0.2768, 0.03188, 0.2768, 0.00561, 0.2846, 1.838e-05, 0.2846, 0.02418, 0.4278, 0.3138, 0.5274, 0.3138, 0.5332, 0.3226, 0.4278, 0.3186, 0.4278, 0.009836, 0.3282, 0.009836, 0.3225, 0.001037, 0.4278, 0.005007, 0.2924, 0.2932, 0.2924, 0.3178, 0.2846, 0.3233, 0.2846, 0.3008, 0.5274, 0.3138, 0.5632, 0.3178, 0.5711, 0.3233, 0.5332, 0.3226, 0.5632, 0.005503, 0.5274, 0.009837, 0.5332, 0.001038, 0.5711, 1.371e-06, 0.1423, 0.3206, 0.242, 0.3206, 0.2477, 0.3296, 0.1423, 0.3255, 0.3282, 0.3138, 0.4278, 0.3138, 0.4278, 0.3186, 0.3225, 0.3226, 0.04263, 0.01018, 0.007792, 0.005593, 5.421e-07, 0.0, 0.03686, 0.001231, 0.242, 0.0102, 0.1423, 0.01019, 0.1423, 0.005292, 0.2477, 0.001245, 0.007792, 0.3249, 0.04263, 0.3206, 0.03686, 0.3296, 3.987e-07, 0.3305, 0.242, 0.3206, 0.2768, 0.3249, 0.2846, 0.3305, 0.2477, 0.3296, 0.4495, 0.8895, 0.4495, 0.8914, 0.4222, 0.8914, 0.4222, 0.8842, 0.4402, 0.8842, 0.4404, 0.8903, 0.4222, 0.8842, 0.4222, 0.8767, 0.44, 0.8767, 0.4402, 0.8842, 0.4222, 0.8767, 0.4222, 0.8691, 0.4397, 0.8691, 0.44, 0.8767, 0.4222, 0.8691, 0.4222, 0.8617, 0.4395, 0.8617, 0.4397, 0.8691, 0.4222, 0.8617, 0.4222, 0.8548, 0.4495, 0.8548, 0.4495, 0.8605, 0.4477, 0.8605, 0.4394, 0.8596, 0.4395, 0.8617, 0.4751, 0.8916, 0.4769, 0.8915, 0.4769, 0.8973, 0.4495, 0.8973, 0.4495, 0.8904, 0.4668, 0.8904, 0.4667, 0.8925, 0.4495, 0.8904, 0.4495, 0.883, 0.467, 0.883, 0.4668, 0.8904, 0.4495, 0.883, 0.4495, 0.8754, 0.4673, 0.8754, 0.467, 0.883, 0.4495, 0.8754, 0.4495, 0.8679, 0.4675, 0.8679, 0.4673, 0.8754, 0.4495, 0.8679, 0.4495, 0.8607, 0.4769, 0.8607, 0.4769, 0.8626, 0.4678, 0.8618, 0.4675, 0.8679, 0.4222, 0.9172, 0.4205, 0.9167, 0.4205, 0.8829, 0.4222, 0.8829, 0.4222, 0.8829, 0.4205, 0.8829, 0.4205, 0.8491, 0.4222, 0.8486, 0.8812, 0.3416, 0.8812, 0.3112, 0.8865, 0.3084, 0.8865, 0.3416, 0.8812, 0.372, 0.8812, 0.3416, 0.8865, 0.3416, 0.8865, 0.3748, 0.5711, 0.1946, 0.5711, 0.3008, 0.5632, 0.2932, 0.5632, 0.195, 0.5632, 0.03014, 0.5711, 0.02251, 0.5711, 0.129, 0.5632, 0.1286, 0.008571, 0.1997, 0.007792, 0.2986, 4.092e-07, 0.3063, 1.898e-07, 0.1995, 0.0, 0.02417, 0.007791, 0.03186, 0.008571, 0.131, 2.193e-07, 0.1313, 0.008571, 0.131, 0.007791, 0.03186, 0.04316, 0.03035, 0.04316, 0.3004, 0.007792, 0.2986, 0.008571, 0.1997, 0.008571, 0.1654, 0.5615, 0.1951, 0.5632, 0.195, 0.5632, 0.2932, 0.5275, 0.2945, 0.5275, 0.02911, 0.5632, 0.03014, 0.5632, 0.1286, 0.5615, 0.1285, 0.5615, 0.1618, 0.7959, 0.8124, 0.7978, 0.8114, 0.7978, 0.9179, 0.7689, 0.9199, 0.7689, 0.8127, 0.7748, 0.8145, 0.7819, 0.8152, 0.789, 0.8145, 0.7978, 0.9424, 0.7978, 0.8356, 0.8267, 0.8376, 0.8267, 0.9438, 0.8248, 0.9427, 0.8179, 0.9407, 0.8108, 0.94, 0.8037, 0.9407])
me_cube_002.materials.append(mat_main)
me_cube_002.materials.append(mat_bonus)
me_cube_002.materials.append(mat_extrabonus)
me_cube_002.use_remesh_fix_poles = True
me_cube_002.use_remesh_preserve_attributes = False
me_cube_002.use_mirror_vertex_groups = False
me_cube_002.update()

# ---- objects
ob_cube = bpy.data.objects.new('Cube', me_cube_002)

# ---- transforms, parenting, visibility, modifiers, constraints
ob_cube.location = (0.0, 0.0, 0.0)
ob_cube.lineart.crease_threshold = 0.0

# ---- collection membership
col_collection.objects.link(ob_cube)

# ---- scene / render settings (as saved in the file)
scene.frame_start = 1; scene.frame_end = 250; scene.frame_set(1)
scene.render.engine = 'CYCLES'
scene.cycles.use_denoising = False
scene.cycles.samples = 128
scene.cycles.sampling_pattern = 'TABULATED_SOBOL'
scene.cycles.use_adaptive_sampling = False
scene.cycles.use_light_tree = False
scene.view_settings.view_transform = 'Filmic'
bpy.context.view_layer.update()

# ---- added for rendering (the .blend has no active camera and no usable light): camera, sun
cam_auto = bpy.data.cameras.new('AutoCamera')
cam_auto.lens = 50.0
cam_auto.sensor_width = 36.0
cam_auto.clip_end = 1000.0
ob_auto_camera = bpy.data.objects.new('AutoCamera', cam_auto)
scene.collection.objects.link(ob_auto_camera)
ob_auto_camera.location = (4.78646, -5.82181, 4.67488)
ob_auto_camera.rotation_euler = (1.09748, -7.21219e-08, 0.694738)
scene.camera = ob_auto_camera
light_auto_sun = bpy.data.lights.new('AutoSun', 'SUN')
light_auto_sun.energy = 3.0
light_auto_sun.angle = 0.0523599
ob_auto_sun = bpy.data.objects.new('AutoSun', light_auto_sun)
scene.collection.objects.link(ob_auto_sun)
ob_auto_sun.rotation_euler = (0.872665, 0.174533, 0.523599)
bpy.context.view_layer.update()
